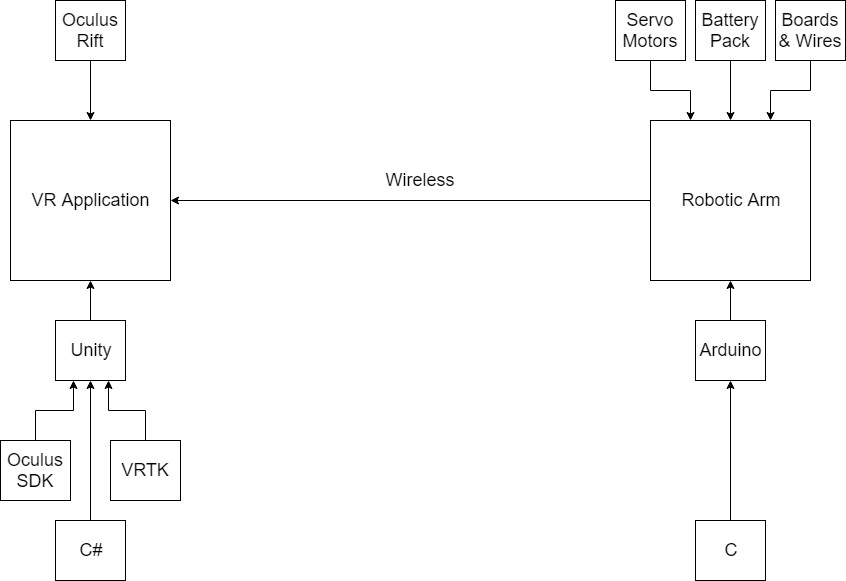

The diagram above was exported from draw.io. Its source (the exported page's mxGraphModel, read from the mxfile embedded in the PNG):
<mxGraphModel dx="542" dy="500" grid="1" gridSize="10" guides="1" tooltips="1" connect="1" arrows="1" fold="1" page="1" pageScale="1" pageWidth="1100" pageHeight="850" background="#ffffff" math="0" shadow="0">
  <root>
    <mxCell id="0" />
    <mxCell id="1" parent="0" />
    <mxCell id="7w1NQbbjxtRGGCdg7MOi-1" value="&lt;font style=&quot;font-size: 18px&quot;&gt;VR Application&lt;/font&gt;" style="whiteSpace=wrap;html=1;aspect=fixed;" vertex="1" parent="1">
      <mxGeometry x="140" y="240" width="160" height="160" as="geometry" />
    </mxCell>
    <mxCell id="7w1NQbbjxtRGGCdg7MOi-3" style="edgeStyle=orthogonalEdgeStyle;rounded=0;orthogonalLoop=1;jettySize=auto;html=1;entryX=1;entryY=0.5;entryDx=0;entryDy=0;" edge="1" parent="1" source="7w1NQbbjxtRGGCdg7MOi-2" target="7w1NQbbjxtRGGCdg7MOi-1">
      <mxGeometry relative="1" as="geometry" />
    </mxCell>
    <mxCell id="7w1NQbbjxtRGGCdg7MOi-2" value="&lt;font style=&quot;font-size: 18px&quot;&gt;Robotic Arm&lt;/font&gt;" style="whiteSpace=wrap;html=1;aspect=fixed;" vertex="1" parent="1">
      <mxGeometry x="780" y="240" width="160" height="160" as="geometry" />
    </mxCell>
    <mxCell id="7w1NQbbjxtRGGCdg7MOi-4" value="&lt;font style=&quot;font-size: 18px&quot;&gt;Wireless&lt;/font&gt;" style="text;html=1;strokeColor=none;fillColor=none;align=center;verticalAlign=middle;whiteSpace=wrap;rounded=0;" vertex="1" parent="1">
      <mxGeometry x="529.5" y="290" width="40" height="20" as="geometry" />
    </mxCell>
    <mxCell id="7w1NQbbjxtRGGCdg7MOi-15" style="edgeStyle=orthogonalEdgeStyle;rounded=0;orthogonalLoop=1;jettySize=auto;html=1;entryX=0.5;entryY=1;entryDx=0;entryDy=0;" edge="1" parent="1" source="7w1NQbbjxtRGGCdg7MOi-13" target="7w1NQbbjxtRGGCdg7MOi-1">
      <mxGeometry relative="1" as="geometry" />
    </mxCell>
    <mxCell id="7w1NQbbjxtRGGCdg7MOi-13" value="&lt;span style=&quot;font-size: 18px ; white-space: normal&quot;&gt;Unity&lt;/span&gt;" style="rounded=0;whiteSpace=wrap;html=1;" vertex="1" parent="1">
      <mxGeometry x="185" y="440" width="70" height="60" as="geometry" />
    </mxCell>
    <mxCell id="7w1NQbbjxtRGGCdg7MOi-16" style="edgeStyle=orthogonalEdgeStyle;rounded=0;orthogonalLoop=1;jettySize=auto;html=1;entryX=0.25;entryY=1;entryDx=0;entryDy=0;" edge="1" parent="1" source="7w1NQbbjxtRGGCdg7MOi-14" target="7w1NQbbjxtRGGCdg7MOi-13">
      <mxGeometry relative="1" as="geometry" />
    </mxCell>
    <mxCell id="7w1NQbbjxtRGGCdg7MOi-14" value="&lt;span style=&quot;font-size: 18px&quot;&gt;Oculus SDK&lt;/span&gt;" style="rounded=0;whiteSpace=wrap;html=1;" vertex="1" parent="1">
      <mxGeometry x="130" y="560" width="70" height="60" as="geometry" />
    </mxCell>
    <mxCell id="7w1NQbbjxtRGGCdg7MOi-18" style="edgeStyle=orthogonalEdgeStyle;rounded=0;orthogonalLoop=1;jettySize=auto;html=1;entryX=0.75;entryY=1;entryDx=0;entryDy=0;" edge="1" parent="1" source="7w1NQbbjxtRGGCdg7MOi-17" target="7w1NQbbjxtRGGCdg7MOi-13">
      <mxGeometry relative="1" as="geometry" />
    </mxCell>
    <mxCell id="7w1NQbbjxtRGGCdg7MOi-17" value="&lt;span style=&quot;font-size: 18px&quot;&gt;VRTK&lt;/span&gt;" style="rounded=0;whiteSpace=wrap;html=1;" vertex="1" parent="1">
      <mxGeometry x="240" y="560" width="70" height="60" as="geometry" />
    </mxCell>
    <mxCell id="7w1NQbbjxtRGGCdg7MOi-22" style="edgeStyle=orthogonalEdgeStyle;rounded=0;orthogonalLoop=1;jettySize=auto;html=1;entryX=0.5;entryY=0;entryDx=0;entryDy=0;" edge="1" parent="1" source="7w1NQbbjxtRGGCdg7MOi-19" target="7w1NQbbjxtRGGCdg7MOi-1">
      <mxGeometry relative="1" as="geometry" />
    </mxCell>
    <mxCell id="7w1NQbbjxtRGGCdg7MOi-19" value="&lt;span style=&quot;font-size: 18px ; white-space: normal&quot;&gt;Oculus Rift&lt;/span&gt;" style="rounded=0;whiteSpace=wrap;html=1;" vertex="1" parent="1">
      <mxGeometry x="185" y="120" width="70" height="60" as="geometry" />
    </mxCell>
    <mxCell id="7w1NQbbjxtRGGCdg7MOi-24" style="edgeStyle=orthogonalEdgeStyle;rounded=0;orthogonalLoop=1;jettySize=auto;html=1;entryX=0.25;entryY=0;entryDx=0;entryDy=0;" edge="1" parent="1" source="7w1NQbbjxtRGGCdg7MOi-23" target="7w1NQbbjxtRGGCdg7MOi-2">
      <mxGeometry relative="1" as="geometry" />
    </mxCell>
    <mxCell id="7w1NQbbjxtRGGCdg7MOi-23" value="&lt;span style=&quot;font-size: 18px ; white-space: normal&quot;&gt;Servo Motors&lt;br&gt;&lt;/span&gt;" style="rounded=0;whiteSpace=wrap;html=1;" vertex="1" parent="1">
      <mxGeometry x="745" y="120" width="70" height="60" as="geometry" />
    </mxCell>
    <mxCell id="7w1NQbbjxtRGGCdg7MOi-26" style="edgeStyle=orthogonalEdgeStyle;rounded=0;orthogonalLoop=1;jettySize=auto;html=1;entryX=0.5;entryY=0;entryDx=0;entryDy=0;" edge="1" parent="1" source="7w1NQbbjxtRGGCdg7MOi-25" target="7w1NQbbjxtRGGCdg7MOi-2">
      <mxGeometry relative="1" as="geometry" />
    </mxCell>
    <mxCell id="7w1NQbbjxtRGGCdg7MOi-25" value="&lt;span style=&quot;font-size: 18px ; white-space: normal&quot;&gt;Battery Pack&lt;br&gt;&lt;/span&gt;" style="rounded=0;whiteSpace=wrap;html=1;" vertex="1" parent="1">
      <mxGeometry x="825" y="120" width="70" height="60" as="geometry" />
    </mxCell>
    <mxCell id="7w1NQbbjxtRGGCdg7MOi-28" style="edgeStyle=orthogonalEdgeStyle;rounded=0;orthogonalLoop=1;jettySize=auto;html=1;entryX=0.5;entryY=1;entryDx=0;entryDy=0;" edge="1" parent="1" source="7w1NQbbjxtRGGCdg7MOi-27" target="7w1NQbbjxtRGGCdg7MOi-2">
      <mxGeometry relative="1" as="geometry" />
    </mxCell>
    <mxCell id="7w1NQbbjxtRGGCdg7MOi-27" value="&lt;span style=&quot;font-size: 18px ; white-space: normal&quot;&gt;Arduino&lt;br&gt;&lt;/span&gt;" style="rounded=0;whiteSpace=wrap;html=1;" vertex="1" parent="1">
      <mxGeometry x="825" y="440" width="70" height="60" as="geometry" />
    </mxCell>
    <mxCell id="7w1NQbbjxtRGGCdg7MOi-30" style="edgeStyle=orthogonalEdgeStyle;rounded=0;orthogonalLoop=1;jettySize=auto;html=1;entryX=0.5;entryY=1;entryDx=0;entryDy=0;" edge="1" parent="1" source="7w1NQbbjxtRGGCdg7MOi-29" target="7w1NQbbjxtRGGCdg7MOi-13">
      <mxGeometry relative="1" as="geometry" />
    </mxCell>
    <mxCell id="7w1NQbbjxtRGGCdg7MOi-29" value="&lt;span style=&quot;font-size: 18px&quot;&gt;C#&lt;/span&gt;" style="rounded=0;whiteSpace=wrap;html=1;" vertex="1" parent="1">
      <mxGeometry x="185" y="640" width="70" height="60" as="geometry" />
    </mxCell>
    <mxCell id="7w1NQbbjxtRGGCdg7MOi-32" style="edgeStyle=orthogonalEdgeStyle;rounded=0;orthogonalLoop=1;jettySize=auto;html=1;entryX=0.5;entryY=1;entryDx=0;entryDy=0;" edge="1" parent="1" source="7w1NQbbjxtRGGCdg7MOi-31" target="7w1NQbbjxtRGGCdg7MOi-27">
      <mxGeometry relative="1" as="geometry" />
    </mxCell>
    <mxCell id="7w1NQbbjxtRGGCdg7MOi-31" value="&lt;span style=&quot;font-size: 18px ; white-space: normal&quot;&gt;C&lt;br&gt;&lt;/span&gt;" style="rounded=0;whiteSpace=wrap;html=1;" vertex="1" parent="1">
      <mxGeometry x="825" y="640" width="70" height="60" as="geometry" />
    </mxCell>
    <mxCell id="7w1NQbbjxtRGGCdg7MOi-35" style="edgeStyle=orthogonalEdgeStyle;rounded=0;orthogonalLoop=1;jettySize=auto;html=1;entryX=0.75;entryY=0;entryDx=0;entryDy=0;" edge="1" parent="1" source="7w1NQbbjxtRGGCdg7MOi-34" target="7w1NQbbjxtRGGCdg7MOi-2">
      <mxGeometry relative="1" as="geometry" />
    </mxCell>
    <mxCell id="7w1NQbbjxtRGGCdg7MOi-34" value="&lt;span style=&quot;font-size: 18px ; white-space: normal&quot;&gt;Boards &amp;amp; Wires&lt;br&gt;&lt;/span&gt;" style="rounded=0;whiteSpace=wrap;html=1;" vertex="1" parent="1">
      <mxGeometry x="905" y="120" width="70" height="60" as="geometry" />
    </mxCell>
  </root>
</mxGraphModel>